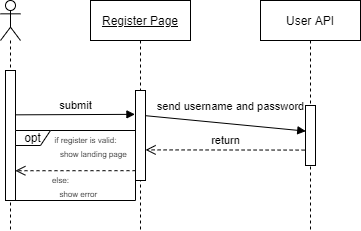

The diagram above was exported from draw.io. Its source (the exported page's mxGraphModel, read from the mxfile embedded in the PNG):
<mxGraphModel dx="576" dy="269" grid="1" gridSize="10" guides="1" tooltips="1" connect="1" arrows="1" fold="1" page="1" pageScale="1" pageWidth="827" pageHeight="1169" math="0" shadow="0">
  <root>
    <mxCell id="WIyWlLk6GJQsqaUBKTNV-0" />
    <mxCell id="WIyWlLk6GJQsqaUBKTNV-1" parent="WIyWlLk6GJQsqaUBKTNV-0" />
    <mxCell id="BP5iRQhKbMF0LCwXIya9-87" value="" style="shape=umlLifeline;participant=umlActor;perimeter=lifelinePerimeter;whiteSpace=wrap;html=1;container=1;collapsible=0;recursiveResize=0;verticalAlign=top;spacingTop=36;outlineConnect=0;fontColor=#000000;" vertex="1" parent="WIyWlLk6GJQsqaUBKTNV-1">
      <mxGeometry x="130" y="80" width="20" height="230" as="geometry" />
    </mxCell>
    <mxCell id="BP5iRQhKbMF0LCwXIya9-90" value="" style="html=1;points=[];perimeter=orthogonalPerimeter;fontColor=#000000;" vertex="1" parent="BP5iRQhKbMF0LCwXIya9-87">
      <mxGeometry x="5" y="70" width="10" height="130" as="geometry" />
    </mxCell>
    <mxCell id="BP5iRQhKbMF0LCwXIya9-88" value="&lt;u&gt;Register Page&lt;/u&gt;" style="shape=umlLifeline;perimeter=lifelinePerimeter;whiteSpace=wrap;html=1;container=1;collapsible=0;recursiveResize=0;outlineConnect=0;fontColor=#000000;" vertex="1" parent="WIyWlLk6GJQsqaUBKTNV-1">
      <mxGeometry x="220" y="80" width="100" height="230" as="geometry" />
    </mxCell>
    <mxCell id="BP5iRQhKbMF0LCwXIya9-89" value="User API" style="shape=umlLifeline;perimeter=lifelinePerimeter;whiteSpace=wrap;html=1;container=1;collapsible=0;recursiveResize=0;outlineConnect=0;fontColor=#000000;" vertex="1" parent="WIyWlLk6GJQsqaUBKTNV-1">
      <mxGeometry x="390" y="80" width="100" height="230" as="geometry" />
    </mxCell>
    <mxCell id="BP5iRQhKbMF0LCwXIya9-91" value="" style="html=1;points=[];perimeter=orthogonalPerimeter;fontColor=#000000;" vertex="1" parent="WIyWlLk6GJQsqaUBKTNV-1">
      <mxGeometry x="265" y="170" width="10" height="90" as="geometry" />
    </mxCell>
    <mxCell id="BP5iRQhKbMF0LCwXIya9-92" value="" style="html=1;points=[];perimeter=orthogonalPerimeter;fontColor=#000000;" vertex="1" parent="WIyWlLk6GJQsqaUBKTNV-1">
      <mxGeometry x="435" y="185" width="10" height="60" as="geometry" />
    </mxCell>
    <mxCell id="BP5iRQhKbMF0LCwXIya9-93" value="submit" style="html=1;verticalAlign=bottom;endArrow=block;fontColor=#000000;exitX=0.956;exitY=0.341;exitDx=0;exitDy=0;exitPerimeter=0;entryX=-0.057;entryY=0.265;entryDx=0;entryDy=0;entryPerimeter=0;" edge="1" parent="WIyWlLk6GJQsqaUBKTNV-1" source="BP5iRQhKbMF0LCwXIya9-90" target="BP5iRQhKbMF0LCwXIya9-91">
      <mxGeometry width="80" relative="1" as="geometry">
        <mxPoint x="150" y="195" as="sourcePoint" />
        <mxPoint x="260" y="194" as="targetPoint" />
      </mxGeometry>
    </mxCell>
    <mxCell id="BP5iRQhKbMF0LCwXIya9-94" value="send username and password" style="html=1;verticalAlign=bottom;endArrow=block;fontColor=#000000;exitX=0.956;exitY=0.341;exitDx=0;exitDy=0;exitPerimeter=0;entryX=0.029;entryY=0.427;entryDx=0;entryDy=0;entryPerimeter=0;" edge="1" parent="WIyWlLk6GJQsqaUBKTNV-1" target="BP5iRQhKbMF0LCwXIya9-92">
      <mxGeometry x="0.0508" y="8" width="80" relative="1" as="geometry">
        <mxPoint x="275.00000000000006" y="195.19000000000005" as="sourcePoint" />
        <mxPoint x="410" y="210" as="targetPoint" />
        <mxPoint as="offset" />
      </mxGeometry>
    </mxCell>
    <mxCell id="BP5iRQhKbMF0LCwXIya9-95" value="return" style="html=1;verticalAlign=bottom;endArrow=open;dashed=1;endSize=8;fontColor=#000000;entryX=1.01;entryY=0.66;entryDx=0;entryDy=0;entryPerimeter=0;exitX=-0.088;exitY=0.743;exitDx=0;exitDy=0;exitPerimeter=0;" edge="1" parent="WIyWlLk6GJQsqaUBKTNV-1" source="BP5iRQhKbMF0LCwXIya9-92" target="BP5iRQhKbMF0LCwXIya9-91">
      <mxGeometry relative="1" as="geometry">
        <mxPoint x="430" y="229" as="sourcePoint" />
        <mxPoint x="334" y="230" as="targetPoint" />
      </mxGeometry>
    </mxCell>
    <mxCell id="BP5iRQhKbMF0LCwXIya9-96" value="" style="html=1;verticalAlign=bottom;endArrow=open;dashed=1;endSize=8;fontColor=#000000;exitX=-0.088;exitY=0.743;exitDx=0;exitDy=0;exitPerimeter=0;entryX=0.985;entryY=0.771;entryDx=0;entryDy=0;entryPerimeter=0;" edge="1" parent="WIyWlLk6GJQsqaUBKTNV-1" target="BP5iRQhKbMF0LCwXIya9-90">
      <mxGeometry relative="1" as="geometry">
        <mxPoint x="264.9999999999999" y="250.17999999999998" as="sourcePoint" />
        <mxPoint x="150" y="250" as="targetPoint" />
      </mxGeometry>
    </mxCell>
    <mxCell id="BP5iRQhKbMF0LCwXIya9-98" value="opt" style="shape=umlFrame;whiteSpace=wrap;html=1;fontColor=#000000;width=35;height=15;" vertex="1" parent="WIyWlLk6GJQsqaUBKTNV-1">
      <mxGeometry x="145" y="210" width="120" height="70" as="geometry" />
    </mxCell>
    <mxCell id="BP5iRQhKbMF0LCwXIya9-99" value="&lt;font style=&quot;font-size: 8px&quot;&gt;if register is valid:&lt;br&gt;&amp;nbsp; &amp;nbsp; &amp;nbsp; &amp;nbsp;show landing page&lt;/font&gt;" style="text;html=1;align=center;verticalAlign=middle;resizable=0;points=[];autosize=1;strokeColor=none;fontColor=#000000;" vertex="1" parent="WIyWlLk6GJQsqaUBKTNV-1">
      <mxGeometry x="165" y="205" width="100" height="40" as="geometry" />
    </mxCell>
    <mxCell id="BP5iRQhKbMF0LCwXIya9-100" value="&lt;font style=&quot;font-size: 8px&quot;&gt;else:&lt;br&gt;&amp;nbsp; &amp;nbsp; &amp;nbsp; &amp;nbsp; &amp;nbsp; &amp;nbsp; &amp;nbsp; &amp;nbsp; show error&lt;/font&gt;" style="text;html=1;align=center;verticalAlign=middle;resizable=0;points=[];autosize=1;strokeColor=none;fontColor=#000000;" vertex="1" parent="WIyWlLk6GJQsqaUBKTNV-1">
      <mxGeometry x="145" y="245" width="90" height="40" as="geometry" />
    </mxCell>
  </root>
</mxGraphModel>